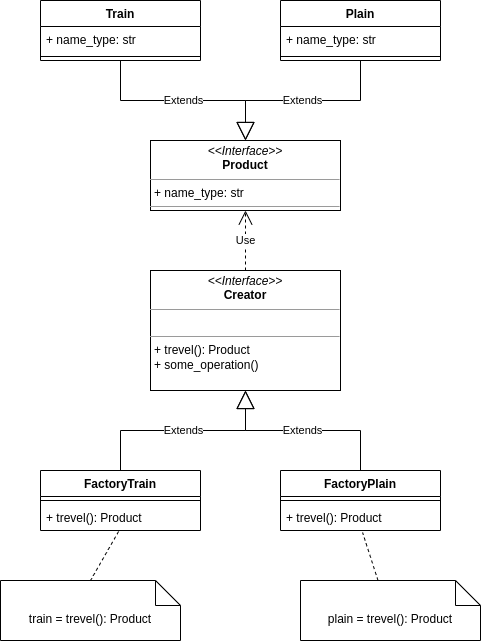

The diagram above was exported from draw.io. Its source (the exported page's mxGraphModel, read from the mxfile embedded in the PNG):
<mxGraphModel dx="1434" dy="747" grid="1" gridSize="10" guides="1" tooltips="1" connect="1" arrows="1" fold="1" page="1" pageScale="1" pageWidth="827" pageHeight="1169" math="0" shadow="0">
  <root>
    <mxCell id="WIyWlLk6GJQsqaUBKTNV-0" />
    <mxCell id="WIyWlLk6GJQsqaUBKTNV-1" parent="WIyWlLk6GJQsqaUBKTNV-0" />
    <mxCell id="bFtFjfIxrRhnVq_WcSme-1" value="Train" style="swimlane;fontStyle=1;align=center;verticalAlign=top;childLayout=stackLayout;horizontal=1;startSize=26;horizontalStack=0;resizeParent=1;resizeParentMax=0;resizeLast=0;collapsible=1;marginBottom=0;whiteSpace=wrap;html=1;" vertex="1" parent="WIyWlLk6GJQsqaUBKTNV-1">
      <mxGeometry x="200" y="100" width="160" height="60" as="geometry" />
    </mxCell>
    <mxCell id="bFtFjfIxrRhnVq_WcSme-2" value="+ name_type: str" style="text;strokeColor=none;fillColor=none;align=left;verticalAlign=top;spacingLeft=4;spacingRight=4;overflow=hidden;rotatable=0;points=[[0,0.5],[1,0.5]];portConstraint=eastwest;whiteSpace=wrap;html=1;" vertex="1" parent="bFtFjfIxrRhnVq_WcSme-1">
      <mxGeometry y="26" width="160" height="26" as="geometry" />
    </mxCell>
    <mxCell id="bFtFjfIxrRhnVq_WcSme-3" value="" style="line;strokeWidth=1;fillColor=none;align=left;verticalAlign=middle;spacingTop=-1;spacingLeft=3;spacingRight=3;rotatable=0;labelPosition=right;points=[];portConstraint=eastwest;strokeColor=inherit;" vertex="1" parent="bFtFjfIxrRhnVq_WcSme-1">
      <mxGeometry y="52" width="160" height="8" as="geometry" />
    </mxCell>
    <mxCell id="bFtFjfIxrRhnVq_WcSme-5" value="Plain" style="swimlane;fontStyle=1;align=center;verticalAlign=top;childLayout=stackLayout;horizontal=1;startSize=26;horizontalStack=0;resizeParent=1;resizeParentMax=0;resizeLast=0;collapsible=1;marginBottom=0;whiteSpace=wrap;html=1;" vertex="1" parent="WIyWlLk6GJQsqaUBKTNV-1">
      <mxGeometry x="440" y="100" width="160" height="60" as="geometry" />
    </mxCell>
    <mxCell id="bFtFjfIxrRhnVq_WcSme-6" value="+ name_type: str" style="text;strokeColor=none;fillColor=none;align=left;verticalAlign=top;spacingLeft=4;spacingRight=4;overflow=hidden;rotatable=0;points=[[0,0.5],[1,0.5]];portConstraint=eastwest;whiteSpace=wrap;html=1;" vertex="1" parent="bFtFjfIxrRhnVq_WcSme-5">
      <mxGeometry y="26" width="160" height="26" as="geometry" />
    </mxCell>
    <mxCell id="bFtFjfIxrRhnVq_WcSme-7" value="" style="line;strokeWidth=1;fillColor=none;align=left;verticalAlign=middle;spacingTop=-1;spacingLeft=3;spacingRight=3;rotatable=0;labelPosition=right;points=[];portConstraint=eastwest;strokeColor=inherit;" vertex="1" parent="bFtFjfIxrRhnVq_WcSme-5">
      <mxGeometry y="52" width="160" height="8" as="geometry" />
    </mxCell>
    <mxCell id="bFtFjfIxrRhnVq_WcSme-8" value="&lt;p style=&quot;margin:0px;margin-top:4px;text-align:center;&quot;&gt;&lt;i&gt;&amp;lt;&amp;lt;Interface&amp;gt;&amp;gt;&lt;/i&gt;&lt;br&gt;&lt;b&gt;Product&lt;/b&gt;&lt;/p&gt;&lt;hr size=&quot;1&quot;&gt;&lt;p style=&quot;margin:0px;margin-left:4px;&quot;&gt;+ name_type: str&lt;br&gt;&lt;/p&gt;&lt;hr size=&quot;1&quot;&gt;&lt;p style=&quot;margin:0px;margin-left:4px;&quot;&gt;&lt;br&gt;&lt;/p&gt;" style="verticalAlign=top;align=left;overflow=fill;fontSize=12;fontFamily=Helvetica;html=1;whiteSpace=wrap;" vertex="1" parent="WIyWlLk6GJQsqaUBKTNV-1">
      <mxGeometry x="310" y="240" width="190" height="70" as="geometry" />
    </mxCell>
    <mxCell id="bFtFjfIxrRhnVq_WcSme-10" value="Extends" style="endArrow=block;endSize=16;endFill=0;html=1;rounded=0;exitX=0.5;exitY=1;exitDx=0;exitDy=0;startArrow=none;startFill=0;edgeStyle=orthogonalEdgeStyle;entryX=0.5;entryY=0;entryDx=0;entryDy=0;" edge="1" parent="WIyWlLk6GJQsqaUBKTNV-1" source="bFtFjfIxrRhnVq_WcSme-1" target="bFtFjfIxrRhnVq_WcSme-8">
      <mxGeometry width="160" relative="1" as="geometry">
        <mxPoint x="330" y="270" as="sourcePoint" />
        <mxPoint x="280" y="240" as="targetPoint" />
      </mxGeometry>
    </mxCell>
    <mxCell id="bFtFjfIxrRhnVq_WcSme-12" value="Extends" style="endArrow=block;endSize=16;endFill=0;html=1;rounded=0;exitX=0.5;exitY=1;exitDx=0;exitDy=0;edgeStyle=orthogonalEdgeStyle;entryX=0.5;entryY=0;entryDx=0;entryDy=0;" edge="1" parent="WIyWlLk6GJQsqaUBKTNV-1" source="bFtFjfIxrRhnVq_WcSme-5" target="bFtFjfIxrRhnVq_WcSme-8">
      <mxGeometry width="160" relative="1" as="geometry">
        <mxPoint x="330" y="270" as="sourcePoint" />
        <mxPoint x="490" y="270" as="targetPoint" />
      </mxGeometry>
    </mxCell>
    <mxCell id="bFtFjfIxrRhnVq_WcSme-13" value="&lt;p style=&quot;margin:0px;margin-top:4px;text-align:center;&quot;&gt;&lt;i&gt;&amp;lt;&amp;lt;Interface&amp;gt;&amp;gt;&lt;/i&gt;&lt;br&gt;&lt;b&gt;Creator&lt;/b&gt;&lt;/p&gt;&lt;hr size=&quot;1&quot;&gt;&lt;p style=&quot;margin:0px;margin-left:4px;&quot;&gt;&lt;br&gt;&lt;/p&gt;&lt;hr size=&quot;1&quot;&gt;&lt;p style=&quot;margin:0px;margin-left:4px;&quot;&gt;+&amp;nbsp;trevel&lt;span style=&quot;background-color: initial;&quot;&gt;():&amp;nbsp;&lt;/span&gt;Product&lt;/p&gt;&lt;p style=&quot;margin:0px;margin-left:4px;&quot;&gt;+&amp;nbsp;some_operation&lt;span style=&quot;background-color: initial;&quot;&gt;()&lt;/span&gt;&lt;/p&gt;" style="verticalAlign=top;align=left;overflow=fill;fontSize=12;fontFamily=Helvetica;html=1;whiteSpace=wrap;" vertex="1" parent="WIyWlLk6GJQsqaUBKTNV-1">
      <mxGeometry x="310" y="370" width="190" height="120" as="geometry" />
    </mxCell>
    <mxCell id="bFtFjfIxrRhnVq_WcSme-14" value="Use" style="endArrow=open;endSize=12;dashed=1;html=1;rounded=0;exitX=0.5;exitY=0;exitDx=0;exitDy=0;entryX=0.5;entryY=1;entryDx=0;entryDy=0;" edge="1" parent="WIyWlLk6GJQsqaUBKTNV-1" source="bFtFjfIxrRhnVq_WcSme-13" target="bFtFjfIxrRhnVq_WcSme-8">
      <mxGeometry width="160" relative="1" as="geometry">
        <mxPoint x="330" y="390" as="sourcePoint" />
        <mxPoint x="490" y="390" as="targetPoint" />
        <mxPoint as="offset" />
      </mxGeometry>
    </mxCell>
    <mxCell id="bFtFjfIxrRhnVq_WcSme-22" value="Extends" style="endArrow=block;endSize=16;endFill=0;html=1;rounded=0;startArrow=none;startFill=0;edgeStyle=orthogonalEdgeStyle;entryX=0.5;entryY=1;entryDx=0;entryDy=0;exitX=0.5;exitY=0;exitDx=0;exitDy=0;" edge="1" source="bFtFjfIxrRhnVq_WcSme-29" parent="WIyWlLk6GJQsqaUBKTNV-1" target="bFtFjfIxrRhnVq_WcSme-13">
      <mxGeometry width="160" relative="1" as="geometry">
        <mxPoint x="280" y="570" as="sourcePoint" />
        <mxPoint x="419" y="785" as="targetPoint" />
      </mxGeometry>
    </mxCell>
    <mxCell id="bFtFjfIxrRhnVq_WcSme-23" value="Extends" style="endArrow=block;endSize=16;endFill=0;html=1;rounded=0;exitX=0.5;exitY=0;exitDx=0;exitDy=0;edgeStyle=orthogonalEdgeStyle;entryX=0.5;entryY=1;entryDx=0;entryDy=0;" edge="1" source="bFtFjfIxrRhnVq_WcSme-33" parent="WIyWlLk6GJQsqaUBKTNV-1" target="bFtFjfIxrRhnVq_WcSme-13">
      <mxGeometry width="160" relative="1" as="geometry">
        <mxPoint x="520" y="570" as="sourcePoint" />
        <mxPoint x="419" y="785" as="targetPoint" />
      </mxGeometry>
    </mxCell>
    <mxCell id="bFtFjfIxrRhnVq_WcSme-29" value="FactoryTrain" style="swimlane;fontStyle=1;align=center;verticalAlign=top;childLayout=stackLayout;horizontal=1;startSize=26;horizontalStack=0;resizeParent=1;resizeParentMax=0;resizeLast=0;collapsible=1;marginBottom=0;whiteSpace=wrap;html=1;" vertex="1" parent="WIyWlLk6GJQsqaUBKTNV-1">
      <mxGeometry x="200" y="570" width="160" height="60" as="geometry" />
    </mxCell>
    <mxCell id="bFtFjfIxrRhnVq_WcSme-31" value="" style="line;strokeWidth=1;fillColor=none;align=left;verticalAlign=middle;spacingTop=-1;spacingLeft=3;spacingRight=3;rotatable=0;labelPosition=right;points=[];portConstraint=eastwest;strokeColor=inherit;" vertex="1" parent="bFtFjfIxrRhnVq_WcSme-29">
      <mxGeometry y="26" width="160" height="8" as="geometry" />
    </mxCell>
    <mxCell id="bFtFjfIxrRhnVq_WcSme-32" value="+&amp;nbsp;trevel():&amp;nbsp;Product" style="text;strokeColor=none;fillColor=none;align=left;verticalAlign=top;spacingLeft=4;spacingRight=4;overflow=hidden;rotatable=0;points=[[0,0.5],[1,0.5]];portConstraint=eastwest;whiteSpace=wrap;html=1;" vertex="1" parent="bFtFjfIxrRhnVq_WcSme-29">
      <mxGeometry y="34" width="160" height="26" as="geometry" />
    </mxCell>
    <mxCell id="bFtFjfIxrRhnVq_WcSme-33" value="FactoryPlain" style="swimlane;fontStyle=1;align=center;verticalAlign=top;childLayout=stackLayout;horizontal=1;startSize=26;horizontalStack=0;resizeParent=1;resizeParentMax=0;resizeLast=0;collapsible=1;marginBottom=0;whiteSpace=wrap;html=1;" vertex="1" parent="WIyWlLk6GJQsqaUBKTNV-1">
      <mxGeometry x="440" y="570" width="160" height="60" as="geometry" />
    </mxCell>
    <mxCell id="bFtFjfIxrRhnVq_WcSme-34" value="" style="line;strokeWidth=1;fillColor=none;align=left;verticalAlign=middle;spacingTop=-1;spacingLeft=3;spacingRight=3;rotatable=0;labelPosition=right;points=[];portConstraint=eastwest;strokeColor=inherit;" vertex="1" parent="bFtFjfIxrRhnVq_WcSme-33">
      <mxGeometry y="26" width="160" height="8" as="geometry" />
    </mxCell>
    <mxCell id="bFtFjfIxrRhnVq_WcSme-35" value="+&amp;nbsp;trevel():&amp;nbsp;Product" style="text;strokeColor=none;fillColor=none;align=left;verticalAlign=top;spacingLeft=4;spacingRight=4;overflow=hidden;rotatable=0;points=[[0,0.5],[1,0.5]];portConstraint=eastwest;whiteSpace=wrap;html=1;" vertex="1" parent="bFtFjfIxrRhnVq_WcSme-33">
      <mxGeometry y="34" width="160" height="26" as="geometry" />
    </mxCell>
    <mxCell id="bFtFjfIxrRhnVq_WcSme-36" value="train =&amp;nbsp;trevel&lt;span style=&quot;border-color: var(--border-color); text-align: left; background-color: initial;&quot;&gt;():&amp;nbsp;&lt;/span&gt;&lt;span style=&quot;text-align: left;&quot;&gt;Product&lt;/span&gt;" style="shape=note2;boundedLbl=1;whiteSpace=wrap;html=1;size=25;verticalAlign=top;align=center;" vertex="1" parent="WIyWlLk6GJQsqaUBKTNV-1">
      <mxGeometry x="160" y="680" width="180" height="60" as="geometry" />
    </mxCell>
    <mxCell id="bFtFjfIxrRhnVq_WcSme-37" value="" style="html=1;verticalAlign=bottom;labelBackgroundColor=none;endArrow=none;endFill=0;dashed=1;rounded=0;exitX=0.488;exitY=1.038;exitDx=0;exitDy=0;entryX=0.5;entryY=0;entryDx=0;entryDy=0;entryPerimeter=0;startArrow=none;startFill=0;exitPerimeter=0;" edge="1" parent="WIyWlLk6GJQsqaUBKTNV-1" source="bFtFjfIxrRhnVq_WcSme-32" target="bFtFjfIxrRhnVq_WcSme-36">
      <mxGeometry width="160" relative="1" as="geometry">
        <mxPoint x="540" y="370" as="sourcePoint" />
        <mxPoint x="700" y="370" as="targetPoint" />
      </mxGeometry>
    </mxCell>
    <mxCell id="bFtFjfIxrRhnVq_WcSme-38" value="plain =&amp;nbsp;trevel&lt;span style=&quot;border-color: var(--border-color); text-align: left; background-color: initial;&quot;&gt;():&amp;nbsp;&lt;/span&gt;&lt;span style=&quot;text-align: left;&quot;&gt;Product&lt;/span&gt;" style="shape=note2;boundedLbl=1;whiteSpace=wrap;html=1;size=25;verticalAlign=top;align=center;" vertex="1" parent="WIyWlLk6GJQsqaUBKTNV-1">
      <mxGeometry x="460" y="680" width="180" height="60" as="geometry" />
    </mxCell>
    <mxCell id="bFtFjfIxrRhnVq_WcSme-39" value="" style="endArrow=none;dashed=1;endFill=0;endSize=12;html=1;rounded=0;exitX=0;exitY=0;exitDx=77.5;exitDy=0;exitPerimeter=0;entryX=0.513;entryY=1.077;entryDx=0;entryDy=0;entryPerimeter=0;" edge="1" parent="WIyWlLk6GJQsqaUBKTNV-1" source="bFtFjfIxrRhnVq_WcSme-38" target="bFtFjfIxrRhnVq_WcSme-35">
      <mxGeometry width="160" relative="1" as="geometry">
        <mxPoint x="330" y="520" as="sourcePoint" />
        <mxPoint x="490" y="520" as="targetPoint" />
      </mxGeometry>
    </mxCell>
  </root>
</mxGraphModel>